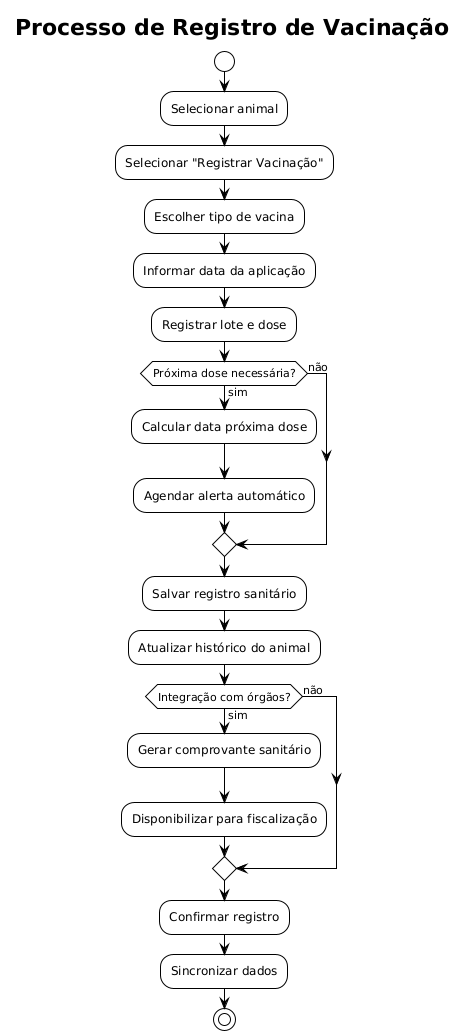

The diagram above was rendered by PlantUML. Its source (embedded in the PNG):
@startuml
!theme plain

title Processo de Registro de Vacinação

start

:Selecionar animal;
:Selecionar "Registrar Vacinação";
:Escolher tipo de vacina;
:Informar data da aplicação;
:Registrar lote e dose;

if (Próxima dose necessária?) then (sim)
  :Calcular data próxima dose;
  :Agendar alerta automático;
else (não)
endif

:Salvar registro sanitário;
:Atualizar histórico do animal;

if (Integração com órgãos?) then (sim)
  :Gerar comprovante sanitário;
  :Disponibilizar para fiscalização;
else (não)
endif

:Confirmar registro;
:Sincronizar dados;

stop
@enduml